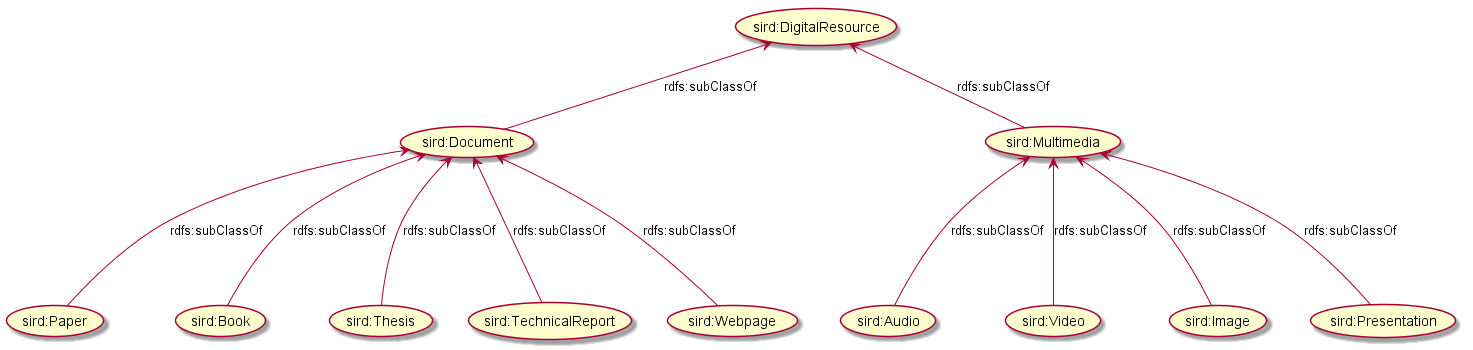

The diagram above was rendered by PlantUML. Its source (embedded in the PNG):
@startuml

(sird:Document) -up-> (sird:DigitalResource) : rdfs:subClassOf
(sird:Multimedia) -up-> (sird:DigitalResource) : rdfs:subClassOf

(sird:Audio) -up--> (sird:Multimedia) : rdfs:subClassOf
(sird:Video) -up--> (sird:Multimedia) : rdfs:subClassOf
(sird:Image) -up--> (sird:Multimedia) : rdfs:subClassOf
(sird:Presentation) -up--> (sird:Multimedia) : rdfs:subClassOf

(sird:Paper) -up--> (sird:Document) : rdfs:subClassOf
(sird:Book) -up--> (sird:Document) : rdfs:subClassOf
(sird:Thesis) -up--> (sird:Document) : rdfs:subClassOf
(sird:TechnicalReport) -up--> (sird:Document) : rdfs:subClassOf
(sird:Webpage) -up--> (sird:Document) : rdfs:subClassOf

@enduml